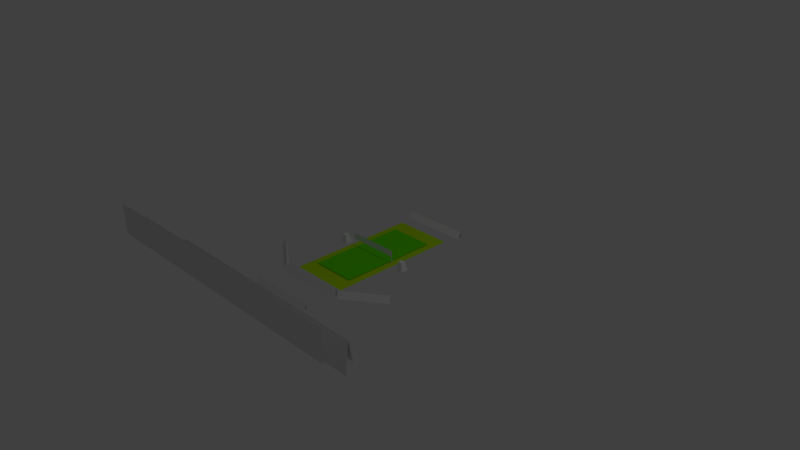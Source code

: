 # Source: stadium.blend  (saved by Blender 2.62.0; exported with 4.5.12 LTS)
import bpy
from mathutils import Matrix  # noqa: F401  (used for matrix-valued properties, if any)

bpy.ops.wm.read_factory_settings(use_empty=True)
scene = bpy.context.scene
scene.name = 'Scene'

# ---- collections
col_collection_1 = bpy.data.collections.new('Collection 1'); scene.collection.children.link(col_collection_1)
col_collection_2 = bpy.data.collections.new('Collection 2'); scene.collection.children.link(col_collection_2)
col_collection_2.hide_render = True
col_collection_2.hide_viewport = True

# ---- materials (node trees are filled in below, after node groups)
mat_material_001 = bpy.data.materials.new('Material.001')
mat_material_001.alpha_threshold = 0.0
mat_material_001.use_transparent_shadow = False
mat_material_001.diffuse_color = (0.4602, 0.8, 0.0, 1.0)
mat_material_001.roughness = 0.5
mat_material_001.line_color = (0.0, 0.0, 0.0, 1.0)
mat_material_004 = bpy.data.materials.new('Material.004')
mat_material_004.alpha_threshold = 0.0
mat_material_004.use_transparent_shadow = False
mat_material_004.diffuse_color = (0.1167, 0.8, 0.0, 1.0)
mat_material_004.roughness = 0.5
mat_material_004.line_color = (0.0, 0.0, 0.0, 1.0)
mat_material_002 = bpy.data.materials.new('Material.002')
mat_material_002.alpha_threshold = 0.0
mat_material_002.use_transparent_shadow = False
mat_material_002.roughness = 0.5
mat_material_002.line_color = (0.0, 0.0, 0.0, 1.0)

# ---- material node trees

# ---- world
world_world = bpy.data.worlds.new('World'); scene.world = world_world
world_world.color = (0.05088, 0.05088, 0.05088)
world_world.use_sun_shadow = False
world_world.sun_shadow_jitter_overblur = 0.0
world_world.cycles.sampling_method = 'MANUAL'
world_world.cycles.sample_map_resolution = 256

# ---- cameras
cam_camera = bpy.data.cameras.new('Camera')
cam_camera.clip_end = 100.0
cam_camera.lens = 35.0
cam_camera.sensor_width = 32.0
cam_camera.sensor_height = 18.0
cam_camera.ortho_scale = 7.314
cam_camera.dof.focus_distance = 0.0
cam_camera.dof.aperture_fstop = 128.0

# ---- lights
light_lamp = bpy.data.lights.new('Lamp', 'POINT')
light_lamp.transmission_factor = 0.0
light_lamp.cutoff_distance = 30.0
light_lamp.energy = 100.0
light_lamp.shadow_buffer_clip_start = 1.001
light_lamp.shadow_soft_size = 1.0
light_lamp.shadow_maximum_resolution = 0.006
light_lamp.use_absolute_resolution = True
light_lamp.cycles.use_multiple_importance_sampling = False

# ---- meshes
me_cube_002 = bpy.data.meshes.new('Cube.002')
me_cube_002.from_pydata([(1.0, 1.0, -1.0), (1.0, -1.0, -1.0), (-1.0, -1.0, -1.0), (-1.0, 1.0, -1.0), (0.4697, 0.4697, 1.0), (0.4697, -0.4697, 1.0), (-0.4697, -0.4697, 1.0), (-0.4697, 0.4697, 1.0)], [], [(0, 1, 2, 3), (4, 7, 6, 5), (0, 4, 5, 1), (1, 5, 6, 2), (2, 6, 7, 3), (4, 0, 3, 7)])
me_cube_002.use_remesh_preserve_volume = False
me_cube_002.use_remesh_preserve_attributes = False
me_cube_002.use_mirror_vertex_groups = False
me_cube_002.update()
me_cube_001 = bpy.data.meshes.new('Cube.001')
me_cube_001.from_pydata([(1.0, 1.0, -1.0), (1.0, -1.0, -1.0), (-1.0, -1.0, -1.0), (-1.0, 1.0, -1.0), (0.4697, 0.4697, 1.0), (0.4697, -0.4697, 1.0), (-0.4697, -0.4697, 1.0), (-0.4697, 0.4697, 1.0)], [], [(0, 1, 2, 3), (4, 7, 6, 5), (0, 4, 5, 1), (1, 5, 6, 2), (2, 6, 7, 3), (4, 0, 3, 7)])
me_cube_001.use_remesh_preserve_volume = False
me_cube_001.use_remesh_preserve_attributes = False
me_cube_001.use_mirror_vertex_groups = False
me_cube_001.update()
me_plane_012 = bpy.data.meshes.new('Plane.012')
me_plane_012.from_pydata([(1.0, 1.0, 0.0), (1.0, -1.0, 0.0), (-1.0, -1.0, 0.0), (-1.0, 1.0, 0.0)], [], [(0, 3, 2, 1)])
me_plane_012.materials.append(mat_material_001)
me_plane_012.use_remesh_preserve_volume = False
me_plane_012.use_remesh_preserve_attributes = False
me_plane_012.use_mirror_vertex_groups = False
me_plane_012.update()
me_plane_011 = bpy.data.meshes.new('Plane.011')
me_plane_011.from_pydata([(1.0, 1.0, 0.0), (1.0, -1.0, 0.0), (-1.0, -1.0, 0.0), (-1.0, 1.0, 0.0)], [], [(0, 3, 2, 1)])
me_plane_011.use_remesh_preserve_volume = False
me_plane_011.use_remesh_preserve_attributes = False
me_plane_011.use_mirror_vertex_groups = False
me_plane_011.update()
me_plane_010 = bpy.data.meshes.new('Plane.010')
me_plane_010.from_pydata([(1.0, 1.0, 0.0), (1.0, -1.0, 0.0), (-1.0, -1.0, 0.0), (-1.0, 1.0, 0.0)], [], [(0, 3, 2, 1)])
me_plane_010.use_remesh_preserve_volume = False
me_plane_010.use_remesh_preserve_attributes = False
me_plane_010.use_mirror_vertex_groups = False
me_plane_010.update()
me_plane_009 = bpy.data.meshes.new('Plane.009')
me_plane_009.from_pydata([(1.0, 1.0, 0.0), (1.0, -1.0, 0.0), (-1.0, -1.0, 0.0), (-1.0, 1.0, 0.0)], [], [(0, 3, 2, 1)])
me_plane_009.use_remesh_preserve_volume = False
me_plane_009.use_remesh_preserve_attributes = False
me_plane_009.use_mirror_vertex_groups = False
me_plane_009.update()
me_cylinder_001 = bpy.data.meshes.new('Cylinder.001')
me_cylinder_001.from_pydata([(0.0, 1.0, -1.0), (0.7818, 0.6235, -1.0), (0.9749, -0.2225, -1.0), (0.4339, -0.901, -1.0), (-0.4339, -0.901, -1.0), (-0.9749, -0.2225, -1.0), (-0.7818, 0.6235, -1.0), (-3.02e-07, 1.0, 1.0), (0.7818, 0.6235, 1.0), (0.9749, -0.2225, 1.0), (0.4339, -0.901, 1.0), (-0.4339, -0.901, 1.0), (-0.9749, -0.2225, 1.0), (-0.7818, 0.6235, 1.0), (0.0, 0.0, -1.0), (0.0, 0.0, 1.0)], [], [(14, 0, 1), (15, 8, 7), (14, 1, 2), (15, 9, 8), (14, 2, 3), (15, 10, 9), (14, 3, 4), (15, 11, 10), (14, 4, 5), (15, 12, 11), (14, 5, 6), (15, 13, 12), (6, 0, 14), (15, 7, 13), (0, 7, 8, 1), (1, 8, 9, 2), (2, 9, 10, 3), (3, 10, 11, 4), (4, 11, 12, 5), (5, 12, 13, 6), (7, 0, 6, 13)])
me_cylinder_001.polygons.foreach_set('use_smooth', [True] * 21)
me_cylinder_001.use_remesh_preserve_volume = False
me_cylinder_001.use_remesh_preserve_attributes = False
me_cylinder_001.use_mirror_vertex_groups = False
me_cylinder_001.update()
me_cylinder = bpy.data.meshes.new('Cylinder')
me_cylinder.from_pydata([(0.0, 1.0, -1.0), (0.7818, 0.6235, -1.0), (0.9749, -0.2225, -1.0), (0.4339, -0.901, -1.0), (-0.4339, -0.901, -1.0), (-0.9749, -0.2225, -1.0), (-0.7818, 0.6235, -1.0), (-3.02e-07, 1.0, 1.0), (0.7818, 0.6235, 1.0), (0.9749, -0.2225, 1.0), (0.4339, -0.901, 1.0), (-0.4339, -0.901, 1.0), (-0.9749, -0.2225, 1.0), (-0.7818, 0.6235, 1.0), (0.0, 0.0, -1.0), (0.0, 0.0, 1.0)], [], [(14, 0, 1), (15, 8, 7), (14, 1, 2), (15, 9, 8), (14, 2, 3), (15, 10, 9), (14, 3, 4), (15, 11, 10), (14, 4, 5), (15, 12, 11), (14, 5, 6), (15, 13, 12), (6, 0, 14), (15, 7, 13), (0, 7, 8, 1), (1, 8, 9, 2), (2, 9, 10, 3), (3, 10, 11, 4), (4, 11, 12, 5), (5, 12, 13, 6), (7, 0, 6, 13)])
me_cylinder.polygons.foreach_set('use_smooth', [True] * 21)
me_cylinder.use_remesh_preserve_volume = False
me_cylinder.use_remesh_preserve_attributes = False
me_cylinder.use_mirror_vertex_groups = False
me_cylinder.update()
me_plane_007 = bpy.data.meshes.new('Plane.007')
me_plane_007.from_pydata([(1.0, 1.0, 0.0), (1.0, -1.0, 0.0), (-1.0, -1.0, 0.0), (-1.0, 1.0, 0.0), (-1.0, 0.7567, -1.652), (1.0, 0.7567, -1.652)], [], [(0, 3, 2, 1), (1, 2, 4, 5)])
me_plane_007.use_remesh_preserve_volume = False
me_plane_007.use_remesh_preserve_attributes = False
me_plane_007.use_mirror_vertex_groups = False
me_plane_007.update()
me_plane_006 = bpy.data.meshes.new('Plane.006')
me_plane_006.from_pydata([(1.0, 1.0, 0.0), (1.0, -1.0, 0.0), (-1.0, -1.0, 0.0), (-1.0, 1.0, 0.0), (-1.0, 0.7567, -1.652), (1.0, 0.7567, -1.652)], [], [(0, 3, 2, 1), (1, 2, 4, 5)])
me_plane_006.use_remesh_preserve_volume = False
me_plane_006.use_remesh_preserve_attributes = False
me_plane_006.use_mirror_vertex_groups = False
me_plane_006.update()
me_plane_005 = bpy.data.meshes.new('Plane.005')
me_plane_005.from_pydata([(1.0, 1.0, 0.0), (1.0, -1.0, 0.0), (-1.0, -1.0, 0.0), (-1.0, 1.0, 0.0), (-1.0, 0.7567, -1.652), (1.0, 0.7567, -1.652)], [], [(0, 3, 2, 1), (1, 2, 4, 5)])
me_plane_005.use_remesh_preserve_volume = False
me_plane_005.use_remesh_preserve_attributes = False
me_plane_005.use_mirror_vertex_groups = False
me_plane_005.update()
me_plane_004 = bpy.data.meshes.new('Plane.004')
me_plane_004.from_pydata([(1.0, 1.0, 0.0), (1.0, -1.0, 0.0), (-1.0, -1.0, 0.0), (-1.0, 1.0, 0.0), (-1.0, 0.7567, -1.652), (1.0, 0.7567, -1.652)], [], [(0, 3, 2, 1), (1, 2, 4, 5)])
me_plane_004.use_remesh_preserve_volume = False
me_plane_004.use_remesh_preserve_attributes = False
me_plane_004.use_mirror_vertex_groups = False
me_plane_004.update()
me_plane_003 = bpy.data.meshes.new('Plane.003')
me_plane_003.from_pydata([(1.0, 1.0, 0.0), (1.0, -1.0, 0.0), (-1.0, -1.0, 0.0), (-1.0, 1.0, 0.0), (-1.0, 0.7567, -1.652), (1.0, 0.7567, -1.652)], [], [(0, 3, 2, 1), (1, 2, 4, 5)])
me_plane_003.use_remesh_preserve_volume = False
me_plane_003.use_remesh_preserve_attributes = False
me_plane_003.use_mirror_vertex_groups = False
me_plane_003.update()
me_plane_002 = bpy.data.meshes.new('Plane.002')
me_plane_002.from_pydata([(1.0, 1.0, 0.0), (1.0, -1.0, 0.0), (-1.0, -1.0, 0.0), (-1.0, 1.0, 0.0), (-1.0, 0.7567, -1.652), (1.0, 0.7567, -1.652)], [], [(0, 3, 2, 1), (1, 2, 4, 5)])
me_plane_002.use_remesh_preserve_volume = False
me_plane_002.use_remesh_preserve_attributes = False
me_plane_002.use_mirror_vertex_groups = False
me_plane_002.update()
me_plane = bpy.data.meshes.new('Plane')
me_plane.from_pydata([(1.0, 1.0, 0.0), (1.0, -1.0, 0.0), (-1.0, -1.0, 0.0), (-1.0, 1.0, 0.0)], [], [(0, 3, 2, 1)])
me_plane.materials.append(mat_material_004)
me_plane.use_remesh_preserve_volume = False
me_plane.use_remesh_preserve_attributes = False
me_plane.use_mirror_vertex_groups = False
me_plane.update()
me_plane_001 = bpy.data.meshes.new('Plane.001')
me_plane_001.from_pydata([(1.0, 1.0, 0.0), (1.0, -1.0, 0.0), (-1.0, -1.0, 0.0), (-1.0, 1.0, 0.0)], [], [(0, 3, 2, 1)])
me_plane_001.materials.append(mat_material_002)
me_plane_001.use_remesh_preserve_volume = False
me_plane_001.use_remesh_preserve_attributes = False
me_plane_001.use_mirror_vertex_groups = False
me_plane_001.update()

# ---- objects
ob_cube_001 = bpy.data.objects.new('Cube.001', me_cube_002)
ob_cube = bpy.data.objects.new('Cube', me_cube_001)
ob_plane_011 = bpy.data.objects.new('Plane.011', me_plane_012)
ob_plane_010 = bpy.data.objects.new('Plane.010', me_plane_011)
ob_plane_009 = bpy.data.objects.new('Plane.009', me_plane_010)
ob_plane_008 = bpy.data.objects.new('Plane.008', me_plane_009)
ob_cylinder_001 = bpy.data.objects.new('Cylinder.001', me_cylinder_001)
ob_cylinder = bpy.data.objects.new('Cylinder', me_cylinder)
ob_plane_007 = bpy.data.objects.new('Plane.007', me_plane_007)
ob_plane_006 = bpy.data.objects.new('Plane.006', me_plane_006)
ob_plane_005 = bpy.data.objects.new('Plane.005', me_plane_005)
ob_plane_004 = bpy.data.objects.new('Plane.004', me_plane_004)
ob_plane_003 = bpy.data.objects.new('Plane.003', me_plane_003)
ob_plane_002 = bpy.data.objects.new('Plane.002', me_plane_002)
ob_plane = bpy.data.objects.new('Plane', me_plane)
ob_lamp = bpy.data.objects.new('Lamp', light_lamp)
ob_camera = bpy.data.objects.new('Camera', cam_camera)
ob_plane_001 = bpy.data.objects.new('Plane.001', me_plane_001)

# ---- transforms, parenting, visibility, modifiers, constraints
ob_cube_001.location = (-0.5411, -0.001472, 0.03532)
ob_cube_001.scale = (0.05794, 0.05794, 0.05794)
ob_cube_001.lineart.crease_threshold = 0.0
ob_cube.location = (0.5216, -0.001472, 0.03532)
ob_cube.scale = (0.05794, 0.05794, 0.05794)
ob_cube.lineart.crease_threshold = 0.0
ob_plane_011.location = (0.0, 0.0, 0.0)
ob_plane_011.scale = (0.4057, 0.8912, 1.33)
ob_plane_011.lineart.crease_threshold = 0.0
ob_plane_010.location = (-0.04766, -2.333, 0.6137)
ob_plane_010.rotation_euler = (-1.571, -2.22e-16, 2.22e-16)
ob_plane_010.scale = (1.949, 0.2052, 0.3805)
ob_plane_010.lineart.crease_threshold = 0.0
ob_plane_009.location = (-0.009324, -2.085, 0.3675)
ob_plane_009.rotation_euler = (-1.571, -2.22e-16, 2.22e-16)
ob_plane_009.scale = (1.949, 0.2052, 0.3805)
ob_plane_009.lineart.crease_threshold = 0.0
ob_plane_008.location = (-0.008375, 0.001489, 0.1318)
ob_plane_008.rotation_euler = (1.571, 2.22e-16, 2.22e-16)
ob_plane_008.scale = (0.3537, 0.04334, 0.1866)
ob_plane_008.lineart.crease_threshold = 0.0
ob_cylinder_001.location = (0.3407, 0.001191, 0.08846)
ob_cylinder_001.scale = (0.004, 0.004, 0.08782)
ob_cylinder_001.lineart.crease_threshold = 0.0
ob_cylinder.location = (-0.3593, 0.001191, 0.08846)
ob_cylinder.scale = (0.004, 0.004, 0.08782)
ob_cylinder.lineart.crease_threshold = 0.0
ob_plane_007.location = (0.0, 1.145, 0.03057)
ob_plane_007.rotation_euler = (-1.396, -2.187e-16, 1.835e-16)
ob_plane_007.scale = (0.4638, 0.04391, 0.04391)
ob_plane_007.lineart.crease_threshold = 0.0
ob_plane_006.location = (0.0, -1.746, 0.1306)
ob_plane_006.rotation_euler = (-1.396, -2.187e-16, 1.835e-16)
ob_plane_006.scale = (1.603, 0.1489, 0.05057)
ob_plane_006.lineart.crease_threshold = 0.0
ob_plane_005.location = (-0.7556, -0.8113, 0.03057)
ob_plane_005.rotation_euler = (-1.396, -2.187e-16, -0.6109)
ob_plane_005.scale = (0.3178, 0.04374, 0.03797)
ob_plane_005.lineart.crease_threshold = 0.0
ob_plane_004.location = (0.7412, -0.8044, 0.03057)
ob_plane_004.rotation_euler = (-1.396, -2.187e-16, 0.6109)
ob_plane_004.scale = (0.3178, 0.04374, 0.03797)
ob_plane_004.lineart.crease_threshold = 0.0
ob_plane_003.location = (0.0, -1.446, 0.03057)
ob_plane_003.rotation_euler = (-1.396, -2.187e-16, 1.835e-16)
ob_plane_003.scale = (0.4638, 0.04391, 0.04391)
ob_plane_003.lineart.crease_threshold = 0.0
ob_plane_002.location = (0.0, -0.9909, 0.03057)
ob_plane_002.rotation_euler = (-1.396, -2.187e-16, 1.835e-16)
ob_plane_002.scale = (0.4638, 0.04391, 0.04391)
ob_plane_002.lineart.crease_threshold = 0.0
ob_plane.location = (0.0, 0.0, 0.01)
ob_plane.scale = (0.305, 0.67, 1.0)
ob_plane.lineart.crease_threshold = 0.0
ob_lamp.location = (4.076, 1.005, 5.904)
ob_lamp.rotation_euler = (0.6503, 0.05522, 1.866)
ob_lamp.lock_rotations_4d = False
ob_lamp.empty_display_type = 'ARROWS'
ob_lamp.color = (0.0, 0.0, 0.0, 0.0)
ob_lamp.lineart.crease_threshold = 0.0
ob_camera.location = (7.481, -6.508, 5.344)
ob_camera.rotation_euler = (1.109, 0.01082, 0.8149)
ob_camera.lock_rotations_4d = False
ob_camera.empty_display_type = 'ARROWS'
ob_camera.color = (0.0, 0.0, 0.0, 0.0)
ob_camera.display_type = 'WIRE'
ob_camera.lineart.crease_threshold = 0.0
ob_plane_001.location = (0.0, 0.0, 0.0)
ob_plane_001.scale = (2.0, 2.0, 1.0)
ob_plane_001.lineart.crease_threshold = 0.0

# ---- collection membership
col_collection_1.objects.link(ob_cube_001)
col_collection_1.objects.link(ob_cube)
col_collection_1.objects.link(ob_plane_011)
col_collection_1.objects.link(ob_plane_010)
col_collection_1.objects.link(ob_plane_009)
col_collection_1.objects.link(ob_plane_008)
col_collection_1.objects.link(ob_cylinder_001)
col_collection_1.objects.link(ob_cylinder)
col_collection_1.objects.link(ob_plane_007)
col_collection_1.objects.link(ob_plane_006)
col_collection_1.objects.link(ob_plane_005)
col_collection_1.objects.link(ob_plane_004)
col_collection_1.objects.link(ob_plane_003)
col_collection_1.objects.link(ob_plane_002)
col_collection_1.objects.link(ob_plane)
col_collection_1.objects.link(ob_lamp)
col_collection_1.objects.link(ob_camera)
col_collection_2.objects.link(ob_plane_001)

# ---- scene / render settings (as saved in the file)
scene.camera = ob_camera
scene.frame_start = 1; scene.frame_end = 250; scene.frame_set(1)
scene.render.engine = 'BLENDER_EEVEE_NEXT'
scene.render.image_settings.color_mode = 'RGB'
scene.render.image_settings.compression = 90
scene.render.resolution_percentage = 50
scene.render.dither_intensity = 0.0
scene.render.bake_margin = 2
scene.render.bake_bias = 0.0
scene.cycles.use_denoising = False
scene.cycles.samples = 10
scene.cycles.sampling_pattern = 'TABULATED_SOBOL'
scene.cycles.light_sampling_threshold = 0.0
scene.cycles.use_adaptive_sampling = False
scene.cycles.use_light_tree = False
scene.cycles.blur_glossy = 0.0
scene.cycles.volume_bounces = 1
scene.cycles.pixel_filter_type = 'GAUSSIAN'
scene.cycles.sample_clamp_indirect = 0.0
scene.view_settings.view_transform = 'Standard'
bpy.context.view_layer.update()
